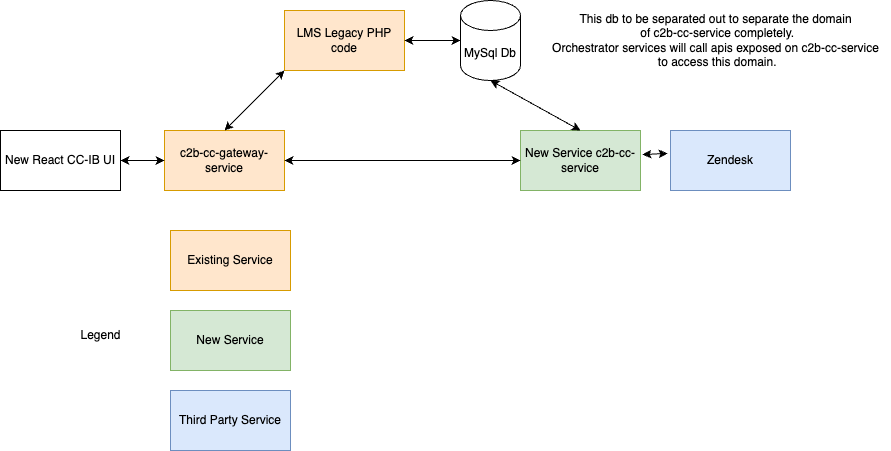

The diagram above was exported from draw.io. Its source (the exported page's mxGraphModel, read from the mxfile embedded in the PNG):
<mxGraphModel dx="972" dy="601" grid="1" gridSize="10" guides="0" tooltips="1" connect="1" arrows="1" fold="1" page="1" pageScale="1" pageWidth="827" pageHeight="1169" math="0" shadow="0">
  <root>
    <mxCell id="0" />
    <mxCell id="1" parent="0" />
    <mxCell id="cAR2EIlENoGio2Guokw4-1" value="New React CC-IB UI" style="rounded=0;whiteSpace=wrap;html=1;" vertex="1" parent="1">
      <mxGeometry x="10" y="160" width="120" height="60" as="geometry" />
    </mxCell>
    <mxCell id="cAR2EIlENoGio2Guokw4-2" value="c2b-cc-gateway-service" style="rounded=0;whiteSpace=wrap;html=1;fillColor=#ffe6cc;strokeColor=#d79b00;" vertex="1" parent="1">
      <mxGeometry x="174" y="160" width="120" height="60" as="geometry" />
    </mxCell>
    <mxCell id="cAR2EIlENoGio2Guokw4-3" value="New Service c2b-cc-service" style="rounded=0;whiteSpace=wrap;html=1;fillColor=#d5e8d4;strokeColor=#82b366;" vertex="1" parent="1">
      <mxGeometry x="530" y="160" width="120" height="60" as="geometry" />
    </mxCell>
    <mxCell id="cAR2EIlENoGio2Guokw4-4" value="Zendesk" style="rounded=0;whiteSpace=wrap;html=1;fillColor=#dae8fc;strokeColor=#6c8ebf;" vertex="1" parent="1">
      <mxGeometry x="680" y="160" width="120" height="60" as="geometry" />
    </mxCell>
    <mxCell id="cAR2EIlENoGio2Guokw4-5" value="MySql Db" style="shape=cylinder3;whiteSpace=wrap;html=1;boundedLbl=1;backgroundOutline=1;size=15;" vertex="1" parent="1">
      <mxGeometry x="470" y="30" width="60" height="80" as="geometry" />
    </mxCell>
    <mxCell id="cAR2EIlENoGio2Guokw4-6" value="LMS Legacy PHP code" style="rounded=0;whiteSpace=wrap;html=1;fillColor=#ffe6cc;strokeColor=#d79b00;" vertex="1" parent="1">
      <mxGeometry x="294" y="40" width="120" height="60" as="geometry" />
    </mxCell>
    <mxCell id="cAR2EIlENoGio2Guokw4-12" value="" style="endArrow=classic;startArrow=classic;html=1;rounded=0;exitX=0.5;exitY=0;exitDx=0;exitDy=0;entryX=0.5;entryY=1;entryDx=0;entryDy=0;entryPerimeter=0;" edge="1" parent="1" source="cAR2EIlENoGio2Guokw4-3" target="cAR2EIlENoGio2Guokw4-5">
      <mxGeometry width="50" height="50" relative="1" as="geometry">
        <mxPoint x="450" y="170" as="sourcePoint" />
        <mxPoint x="500" y="120" as="targetPoint" />
      </mxGeometry>
    </mxCell>
    <mxCell id="cAR2EIlENoGio2Guokw4-15" value="" style="endArrow=classic;startArrow=classic;html=1;rounded=0;exitX=1.017;exitY=0.4;exitDx=0;exitDy=0;exitPerimeter=0;entryX=-0.025;entryY=0.383;entryDx=0;entryDy=0;entryPerimeter=0;" edge="1" parent="1" source="cAR2EIlENoGio2Guokw4-3" target="cAR2EIlENoGio2Guokw4-4">
      <mxGeometry width="50" height="50" relative="1" as="geometry">
        <mxPoint x="630" y="150" as="sourcePoint" />
        <mxPoint x="680" y="100" as="targetPoint" />
      </mxGeometry>
    </mxCell>
    <mxCell id="cAR2EIlENoGio2Guokw4-16" value="Existing Service" style="rounded=0;whiteSpace=wrap;html=1;fillColor=#ffe6cc;strokeColor=#d79b00;" vertex="1" parent="1">
      <mxGeometry x="180" y="260" width="120" height="60" as="geometry" />
    </mxCell>
    <mxCell id="cAR2EIlENoGio2Guokw4-17" value="New Service" style="rounded=0;whiteSpace=wrap;html=1;fillColor=#d5e8d4;strokeColor=#82b366;" vertex="1" parent="1">
      <mxGeometry x="180" y="340" width="120" height="60" as="geometry" />
    </mxCell>
    <mxCell id="cAR2EIlENoGio2Guokw4-18" value="" style="endArrow=classic;startArrow=classic;html=1;rounded=0;entryX=0;entryY=1;entryDx=0;entryDy=0;exitX=0.5;exitY=0;exitDx=0;exitDy=0;" edge="1" parent="1" source="cAR2EIlENoGio2Guokw4-2" target="cAR2EIlENoGio2Guokw4-6">
      <mxGeometry width="50" height="50" relative="1" as="geometry">
        <mxPoint x="220" y="130" as="sourcePoint" />
        <mxPoint x="276" y="130" as="targetPoint" />
      </mxGeometry>
    </mxCell>
    <mxCell id="cAR2EIlENoGio2Guokw4-19" value="" style="endArrow=classic;startArrow=classic;html=1;rounded=0;entryX=0;entryY=0.5;entryDx=0;entryDy=0;exitX=1;exitY=0.5;exitDx=0;exitDy=0;" edge="1" parent="1" source="cAR2EIlENoGio2Guokw4-2" target="cAR2EIlENoGio2Guokw4-3">
      <mxGeometry width="50" height="50" relative="1" as="geometry">
        <mxPoint x="310" y="190" as="sourcePoint" />
        <mxPoint x="304" y="110" as="targetPoint" />
      </mxGeometry>
    </mxCell>
    <mxCell id="cAR2EIlENoGio2Guokw4-20" value="" style="endArrow=classic;startArrow=classic;html=1;rounded=0;exitX=1;exitY=0.5;exitDx=0;exitDy=0;entryX=0;entryY=0.5;entryDx=0;entryDy=0;" edge="1" parent="1" source="cAR2EIlENoGio2Guokw4-1" target="cAR2EIlENoGio2Guokw4-2">
      <mxGeometry width="50" height="50" relative="1" as="geometry">
        <mxPoint x="130" y="280" as="sourcePoint" />
        <mxPoint x="180" y="230" as="targetPoint" />
      </mxGeometry>
    </mxCell>
    <mxCell id="cAR2EIlENoGio2Guokw4-21" value="Third Party Service" style="rounded=0;whiteSpace=wrap;html=1;fillColor=#dae8fc;strokeColor=#6c8ebf;" vertex="1" parent="1">
      <mxGeometry x="180" y="420" width="120" height="60" as="geometry" />
    </mxCell>
    <mxCell id="cAR2EIlENoGio2Guokw4-22" value="Legend" style="text;html=1;align=center;verticalAlign=middle;resizable=0;points=[];autosize=1;strokeColor=none;fillColor=none;" vertex="1" parent="1">
      <mxGeometry x="80" y="350" width="60" height="30" as="geometry" />
    </mxCell>
    <mxCell id="cAR2EIlENoGio2Guokw4-24" value="" style="endArrow=classic;startArrow=classic;html=1;rounded=0;entryX=0;entryY=0.5;entryDx=0;entryDy=0;entryPerimeter=0;exitX=1;exitY=0.5;exitDx=0;exitDy=0;" edge="1" parent="1" source="cAR2EIlENoGio2Guokw4-6" target="cAR2EIlENoGio2Guokw4-5">
      <mxGeometry width="50" height="50" relative="1" as="geometry">
        <mxPoint x="380" y="340" as="sourcePoint" />
        <mxPoint x="556" y="340" as="targetPoint" />
      </mxGeometry>
    </mxCell>
    <mxCell id="cAR2EIlENoGio2Guokw4-23" value="This db to be separated out to separate the domain&lt;br&gt;&amp;nbsp;of c2b-cc-service completely. &lt;br&gt;Orchestrator services will call apis exposed on c2b-cc-service&lt;br&gt;&amp;nbsp;to access this domain." style="text;html=1;align=center;verticalAlign=middle;resizable=0;points=[];autosize=1;strokeColor=none;fillColor=none;" vertex="1" parent="1">
      <mxGeometry x="550" y="35" width="350" height="70" as="geometry" />
    </mxCell>
  </root>
</mxGraphModel>